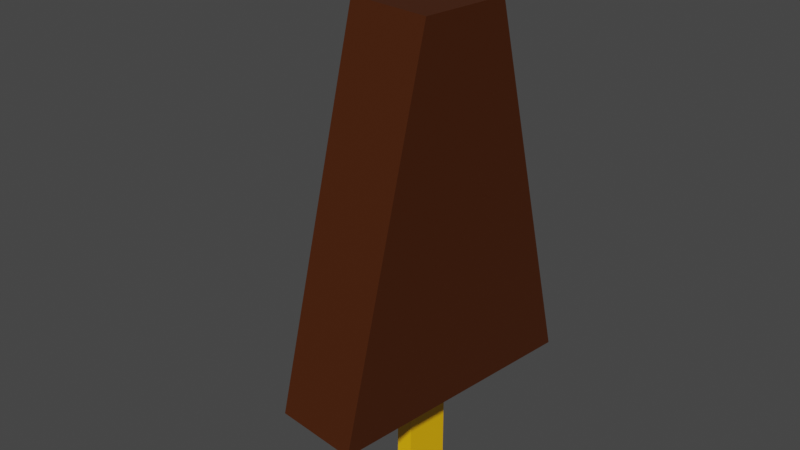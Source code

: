 # Source: Dondurma.blend  (saved by Blender 2.83.19; exported with 4.5.12 LTS)
import bpy
from mathutils import Matrix  # noqa: F401  (used for matrix-valued properties, if any)

bpy.ops.wm.read_factory_settings(use_empty=True)
scene = bpy.context.scene
scene.name = 'Scene'

# ---- collections
col_collection = bpy.data.collections.new('Collection'); scene.collection.children.link(col_collection)

# ---- materials (node trees are filled in below, after node groups)
mat_dondurma_kahverengi = bpy.data.materials.new('Dondurma_Kahverengi')
mat_dondurma_kahverengi.use_transparent_shadow = False
mat_dondurma_sar = bpy.data.materials.new('Dondurma_Sarı')
mat_dondurma_sar.alpha_threshold = 0.0
mat_dondurma_sar.use_transparent_shadow = False
mat_dondurma_sar.line_color = (0.0, 0.0, 0.0, 1.0)

# ---- material node trees
mat_dondurma_kahverengi.use_nodes = True; mat_dondurma_kahverengi.node_tree.nodes.clear()
_N = mat_dondurma_kahverengi.node_tree.nodes; _L = mat_dondurma_kahverengi.node_tree.links
n0 = _N.new('ShaderNodeBsdfPrincipled'); n0.name = 'Principled BSDF'; n0.location = (10, 300)
n0.distribution = 'GGX'
n0.subsurface_method = 'BURLEY'
n0.inputs[0].default_value = (0.06072, 0.0129, 0.0, 1.0)
n0.inputs[3].default_value = 1.45
n0.inputs[27].default_value = (0.0, 0.0, 0.0, 1.0)
n0.inputs[28].default_value = 1.0
n1 = _N.new('ShaderNodeOutputMaterial'); n1.name = 'Material Output'; n1.location = (300, 300)
_L.new(n0.outputs[0], n1.inputs[0])
n1.is_active_output = True
mat_dondurma_sar.use_nodes = True; mat_dondurma_sar.node_tree.nodes.clear()
_N = mat_dondurma_sar.node_tree.nodes; _L = mat_dondurma_sar.node_tree.links
n0 = _N.new('ShaderNodeOutputMaterial'); n0.name = 'Material Output'; n0.location = (300, 300)
n1 = _N.new('ShaderNodeBsdfPrincipled'); n1.name = 'Principled BSDF'; n1.location = (10, 300)
n1.distribution = 'GGX'
n1.subsurface_method = 'BURLEY'
n1.inputs[0].default_value = (1.0, 0.5125, 0.0007744, 1.0)
n1.inputs[2].default_value = 0.4
n1.inputs[3].default_value = 1.45
n1.inputs[27].default_value = (0.0, 0.0, 0.0, 1.0)
n1.inputs[28].default_value = 1.0
_L.new(n1.outputs[0], n0.inputs[0])
n0.is_active_output = True

# ---- world
world_world = bpy.data.worlds.new('World'); scene.world = world_world
world_world.use_nodes = True; world_world.node_tree.nodes.clear()
_N = world_world.node_tree.nodes; _L = world_world.node_tree.links
n0 = _N.new('ShaderNodeOutputWorld'); n0.name = 'World Output'; n0.location = (300, 300)
n1 = _N.new('ShaderNodeBackground'); n1.name = 'Background'; n1.location = (10, 300)
n1.inputs[0].default_value = (0.05088, 0.05088, 0.05088, 1.0)
_L.new(n1.outputs[0], n0.inputs[0])
n0.is_active_output = True
world_world.color = (0.05088, 0.05088, 0.05088)
world_world.use_sun_shadow = False
world_world.sun_shadow_jitter_overblur = 0.0

# ---- cameras
cam_camera = bpy.data.cameras.new('Camera')
cam_camera.clip_end = 100.0
cam_camera.ortho_scale = 7.314

# ---- meshes
me_cube = bpy.data.meshes.new('Cube')
me_cube.from_pydata([(-1.5, -1.5, -1.5), (-1.5, -0.5, 1.5), (-1.5, 1.5, -1.5), (-1.5, 0.5, 1.5), (1.5, -1.5, -1.5), (1.5, -0.5, 1.5), (1.5, 1.5, -1.5), (1.5, 0.5, 1.5), (-0.4251, -0.2468, 0.729), (-0.4251, -0.2468, -2.525), (-0.4251, 0.2532, 0.729), (-0.4251, 0.2532, -2.525), (0.2013, -0.2468, 0.729), (0.2013, -0.2468, -2.525), (0.2013, 0.2532, 0.729), (0.2013, 0.2532, -2.525)], [], [(0, 1, 3, 2), (2, 3, 7, 6), (6, 7, 5, 4), (4, 5, 1, 0), (2, 6, 4, 0), (7, 3, 1, 5), (8, 9, 11, 10), (10, 11, 15, 14), (14, 15, 13, 12), (12, 13, 9, 8), (10, 14, 12, 8), (15, 11, 9, 13)])
me_cube.polygons.foreach_set('material_index', [0, 0, 0, 0, 0, 0, 1, 1, 1, 1, 0, 1])
_uv = me_cube.uv_layers.new(name='UVMap')
_uv.uv.foreach_set('vector', [0.375, 0.0, 0.625, 0.0, 0.625, 0.25, 0.375, 0.25, 0.375, 0.25, 0.625, 0.25, 0.625, 0.5, 0.375, 0.5, 0.375, 0.5, 0.625, 0.5, 0.625, 0.75, 0.375, 0.75, 0.375, 0.75, 0.625, 0.75, 0.625, 1.0, 0.375, 1.0, 0.125, 0.5, 0.375, 0.5, 0.375, 0.75, 0.125, 0.75, 0.625, 0.5, 0.875, 0.5, 0.875, 0.75, 0.625, 0.75, 0.375, 0.0, 0.625, 0.0, 0.625, 0.25, 0.375, 0.25, 0.375, 0.25, 0.625, 0.25, 0.625, 0.5, 0.375, 0.5, 0.375, 0.5, 0.625, 0.5, 0.625, 0.75, 0.375, 0.75, 0.375, 0.75, 0.625, 0.75, 0.625, 1.0, 0.375, 1.0, 0.125, 0.5, 0.375, 0.5, 0.375, 0.75, 0.125, 0.75, 0.625, 0.5, 0.875, 0.5, 0.875, 0.75, 0.625, 0.75])
me_cube.materials.append(mat_dondurma_kahverengi)
me_cube.materials.append(mat_dondurma_sar)
me_cube.use_remesh_fix_poles = True
me_cube.use_remesh_preserve_attributes = False
me_cube.use_mirror_vertex_groups = False
me_cube.update()

# ---- objects
ob_camera = bpy.data.objects.new('Camera', cam_camera)
ob_cube = bpy.data.objects.new('Cube', me_cube)

# ---- transforms, parenting, visibility, modifiers, constraints
ob_camera.location = (7.359, -6.926, 4.958)
ob_camera.rotation_euler = (1.109, 0.0, 0.8149)
ob_camera.lock_rotations_4d = False
ob_camera.empty_display_type = 'ARROWS'
ob_camera.color = (0.0, 0.0, 0.0, 0.0)
ob_camera.display_type = 'WIRE'
ob_camera.lineart.crease_threshold = 0.0
ob_cube.location = (0.2719, 0.1014, 0.2543)
ob_cube.scale = (0.3258, 1.0, 1.383)
ob_cube.lineart.crease_threshold = 0.0

# ---- collection membership
col_collection.objects.link(ob_camera)
col_collection.objects.link(ob_cube)

# ---- scene / render settings (as saved in the file)
scene.camera = ob_camera
scene.frame_start = 1; scene.frame_end = 250; scene.frame_set(1)
scene.render.engine = 'BLENDER_EEVEE_NEXT'
scene.cycles.use_denoising = False
scene.cycles.samples = 128
scene.cycles.sampling_pattern = 'TABULATED_SOBOL'
scene.cycles.use_adaptive_sampling = False
scene.cycles.use_light_tree = False
scene.view_settings.view_transform = 'Filmic'
bpy.context.view_layer.update()

# ---- added for rendering (the .blend has no usable light): sun
light_auto_sun = bpy.data.lights.new('AutoSun', 'SUN')
light_auto_sun.energy = 3.0
light_auto_sun.angle = 0.0523599
ob_auto_sun = bpy.data.objects.new('AutoSun', light_auto_sun)
scene.collection.objects.link(ob_auto_sun)
ob_auto_sun.rotation_euler = (0.872665, 0.174533, 0.523599)
bpy.context.view_layer.update()
